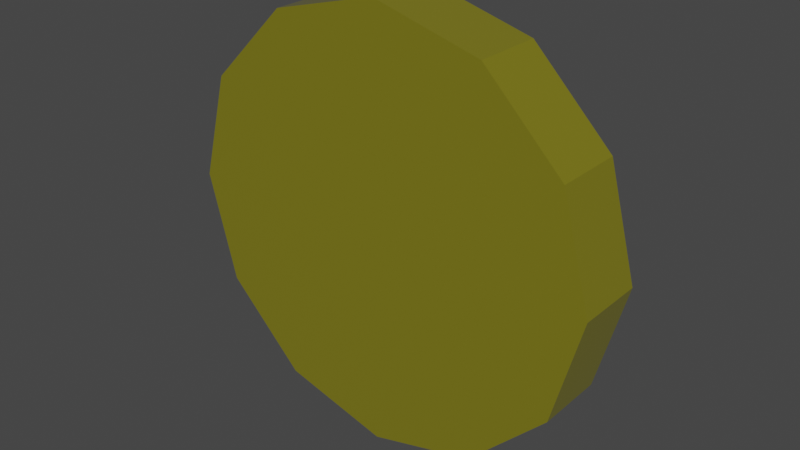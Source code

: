 # Source: coin.blend  (saved by Blender 3.5.10; exported with 4.5.12 LTS)
import bpy
from mathutils import Matrix  # noqa: F401  (used for matrix-valued properties, if any)

bpy.ops.wm.read_factory_settings(use_empty=True)
scene = bpy.context.scene
scene.name = 'Scene'

# ---- collections
col_collection = bpy.data.collections.new('Collection'); scene.collection.children.link(col_collection)

# ---- images (referenced by path relative to the original .blend; pixels are not part of the script)
import os
ASSET_DIR = os.environ.get("B2B_ASSET_DIR", "")  # directory of the original .blend (textures are referenced by path, not embedded)
HERE = os.path.dirname(os.path.abspath(__file__))  # packed textures are extracted next to this script under _unpacked/

def load_image(name, relpath, width, height, colorspace="sRGB"):
    """Load a texture the original file referenced (path relative to the .blend, or extracted next to this script)."""
    p = next((c for c in (os.path.join(HERE, relpath), os.path.join(ASSET_DIR, relpath)) if relpath and os.path.exists(c)), "")
    if p:
        img = bpy.data.images.load(p, check_existing=True)
        img.name = name
    else:  # same state as the original file: an image datablock whose file is absent (Cycles renders it pink)
        img = bpy.data.images.new(name, width, height)
        img.source = "FILE"
        img.filepath = "//" + (relpath or name)
    img.colorspace_settings.name = colorspace
    return img
img_coin_hmap_png = load_image('coin_hmap.png', 'coin_hmap.png', 1024, 1024, 'sRGB')

# ---- materials (node trees are filled in below, after node groups)
mat_material_001 = bpy.data.materials.new('Material.001')
mat_material_001.use_transparent_shadow = False

# ---- node groups
ng_auto_smooth = bpy.data.node_groups.new('Auto Smooth', 'GeometryNodeTree')
_s = ng_auto_smooth.interface.new_socket(name='Geometry', in_out='OUTPUT', socket_type='NodeSocketGeometry')
_s = ng_auto_smooth.interface.new_socket(name='Geometry', in_out='INPUT', socket_type='NodeSocketGeometry')
_s = ng_auto_smooth.interface.new_socket(name='Angle', in_out='INPUT', socket_type='NodeSocketFloat')
_s.subtype = 'ANGLE'
_s.min_value = 0.0
_s.max_value = 3.142
ng_auto_smooth.is_modifier = True
_N = ng_auto_smooth.nodes; _L = ng_auto_smooth.links
n0 = _N.new('NodeGroupOutput'); n0.name = 'Group Output'; n0.location = (480, -100)
n1 = _N.new('NodeGroupInput'); n1.name = 'Group Input'; n1.location = (-420, -300)
n2 = _N.new('NodeGroupInput'); n2.name = 'Group Input.001'; n2.location = (-60, -100)
n3 = _N.new('GeometryNodeSetShadeSmooth'); n3.name = 'Set Shade Smooth'; n3.location = (120, -100)
n3.domain = 'EDGE'
n4 = _N.new('GeometryNodeSetShadeSmooth'); n4.name = 'Set Shade Smooth.001'; n4.location = (300, -100)
n5 = _N.new('GeometryNodeInputMeshEdgeAngle'); n5.name = 'Edge Angle'; n5.location = (-420, -220)
n6 = _N.new('GeometryNodeInputEdgeSmooth'); n6.name = 'Is Edge Smooth'; n6.location = (-60, -160)
n7 = _N.new('GeometryNodeInputShadeSmooth'); n7.name = 'Is Face Smooth'; n7.location = (-240, -340)
n8 = _N.new('FunctionNodeBooleanMath'); n8.name = 'Boolean Math'; n8.location = (-60, -220)
n9 = _N.new('FunctionNodeCompare'); n9.name = 'Compare'; n9.location = (-240, -180)
n9.operation = 'LESS_EQUAL'
_L.new(n5.outputs[0], n9.inputs[0])
_L.new(n4.outputs[0], n0.inputs[0])
_L.new(n1.outputs[1], n9.inputs[1])
_L.new(n9.outputs[0], n8.inputs[0])
_L.new(n7.outputs[0], n8.inputs[1])
_L.new(n2.outputs[0], n3.inputs[0])
_L.new(n6.outputs[0], n3.inputs[1])
_L.new(n3.outputs[0], n4.inputs[0])
_L.new(n8.outputs[0], n3.inputs[2])
n0.is_active_output = True

# ---- material node trees
mat_material_001.use_nodes = True; mat_material_001.node_tree.nodes.clear()
_N = mat_material_001.node_tree.nodes; _L = mat_material_001.node_tree.links
n0 = _N.new('ShaderNodeBump'); n0.name = 'Bump'; n0.location = (-193, -288)
n0.invert = True
n0.inputs[1].default_value = 1.0
n0.inputs[2].default_value = 1.0
n1 = _N.new('ShaderNodeTexImage'); n1.name = 'Image Texture'; n1.location = (-486, -149)
n1.image = img_coin_hmap_png
n2 = _N.new('ShaderNodeOutputMaterial'); n2.name = 'Material Output'; n2.location = (259, -76)
n3 = _N.new('ShaderNodeBsdfPrincipled'); n3.name = 'Principled BSDF'; n3.location = (-32, 116)
n3.distribution = 'GGX'
n3.subsurface_method = 'RANDOM_WALK_SKIN'
n3.inputs[0].default_value = (0.8, 0.7306, 0.05957, 1.0)
n3.inputs[1].default_value = 0.8182
n3.inputs[2].default_value = 0.05909
n3.inputs[3].default_value = 1.45
n3.inputs[27].default_value = (0.0, 0.0, 0.0, 1.0)
n3.inputs[28].default_value = 1.0
_L.new(n1.outputs[0], n0.inputs[3])
_L.new(n0.outputs[0], n3.inputs[5])
_L.new(n3.outputs[0], n2.inputs[0])
n2.is_active_output = True

# ---- world
world_world = bpy.data.worlds.new('World'); scene.world = world_world
world_world.use_nodes = True; world_world.node_tree.nodes.clear()
_N = world_world.node_tree.nodes; _L = world_world.node_tree.links
n0 = _N.new('ShaderNodeOutputWorld'); n0.name = 'World Output'; n0.location = (300, 300)
n1 = _N.new('ShaderNodeBackground'); n1.name = 'Background'; n1.location = (10, 300)
n1.inputs[0].default_value = (0.05088, 0.05088, 0.05088, 1.0)
_L.new(n1.outputs[0], n0.inputs[0])
n0.is_active_output = True
world_world.color = (0.05088, 0.05088, 0.05088)
world_world.use_sun_shadow = False
world_world.sun_shadow_jitter_overblur = 0.0

# ---- meshes
me_cylinder_001 = bpy.data.meshes.new('Cylinder.001')
me_cylinder_001.from_pydata([(0.0, 1.0, -1.0), (0.0, 1.0, 1.0), (0.5, 0.866, -1.0), (0.5, 0.866, 1.0), (0.866, 0.5, -1.0), (0.866, 0.5, 1.0), (1.0, 0.0, -1.0), (1.0, 0.0, 1.0), (0.866, -0.5, -1.0), (0.866, -0.5, 1.0), (0.5, -0.866, -1.0), (0.5, -0.866, 1.0), (0.0, -1.0, -1.0), (0.0, -1.0, 1.0), (-0.5, -0.866, -1.0), (-0.5, -0.866, 1.0), (-0.866, -0.5, -1.0), (-0.866, -0.5, 1.0), (-1.0, 0.0, -1.0), (-1.0, 0.0, 1.0), (-0.866, 0.5, -1.0), (-0.866, 0.5, 1.0), (-0.5, 0.866, -1.0), (-0.5, 0.866, 1.0)], [], [(0, 1, 3, 2), (2, 3, 5, 4), (4, 5, 7, 6), (6, 7, 9, 8), (8, 9, 11, 10), (10, 11, 13, 12), (12, 13, 15, 14), (14, 15, 17, 16), (16, 17, 19, 18), (18, 19, 21, 20), (3, 1, 23, 21, 19, 17, 15, 13, 11, 9, 7, 5), (20, 21, 23, 22), (22, 23, 1, 0), (0, 2, 4, 6, 8, 10, 12, 14, 16, 18, 20, 22)])
_uv = me_cylinder_001.uv_layers.new(name='UVMap')
_uv.uv.foreach_set('vector', [0.8138, 0.9115, 0.8138, 0.9836, 0.6812, 0.9836, 0.6812, 0.9115, 0.6812, 0.9115, 0.6812, 0.9836, 0.5485, 0.9836, 0.5485, 0.9115, 0.5485, 0.9115, 0.5485, 0.9836, 0.4159, 0.9836, 0.4159, 0.9115, 0.4159, 0.9115, 0.4159, 0.9836, 0.2833, 0.9836, 0.2833, 0.9115, 0.2833, 0.9115, 0.2833, 0.9836, 0.1507, 0.9836, 0.1507, 0.9115, 0.1507, 0.9115, 0.1507, 0.9836, 0.01804, 0.9836, 0.01804, 0.9115, 0.01804, 0.9836, 0.01804, 0.9115, 0.1507, 0.9115, 0.1507, 0.9836, 0.1507, 0.9836, 0.1507, 0.9115, 0.2833, 0.9115, 0.2833, 0.9836, 0.2833, 0.9836, 0.2833, 0.9115, 0.4159, 0.9115, 0.4159, 0.9836, 0.4159, 0.9836, 0.4159, 0.9115, 0.5485, 0.9115, 0.5485, 0.9836, 0.3887, 0.03595, 0.6159, 0.03595, 0.8126, 0.1495, 0.9261, 0.3462, 0.9261, 0.5734, 0.8126, 0.7701, 0.6159, 0.8836, 0.3887, 0.8836, 0.192, 0.7701, 0.07844, 0.5734, 0.07844, 0.3462, 0.192, 0.1495, 0.5485, 0.9836, 0.5485, 0.9115, 0.6812, 0.9115, 0.6812, 0.9836, 0.6812, 0.9836, 0.6812, 0.9115, 0.8138, 0.9115, 0.8138, 0.9836, 0.6159, 0.8836, 0.3887, 0.8836, 0.192, 0.7701, 0.07844, 0.5734, 0.07844, 0.3462, 0.192, 0.1495, 0.3887, 0.03595, 0.6159, 0.03595, 0.8126, 0.1495, 0.9261, 0.3462, 0.9261, 0.5734, 0.8126, 0.7701])
me_cylinder_001.materials.append(mat_material_001)
me_cylinder_001.use_mirror_x = True
me_cylinder_001.update()

# ---- objects
ob_coin = bpy.data.objects.new('Coin', me_cylinder_001)

# ---- transforms, parenting, visibility, modifiers, constraints
ob_coin.location = (0.0, 0.0, 0.0)
ob_coin.rotation_euler = (1.571, -0.0, 0.0)
ob_coin.scale = (1.0, 1.0, 0.1608)
ob_coin.use_mesh_mirror_x = True
_m = ob_coin.modifiers.new('Auto Smooth', 'NODES')
_m.node_group = ng_auto_smooth
_gi = [s.identifier for s in ng_auto_smooth.interface.items_tree if s.item_type == 'SOCKET' and s.in_out == 'INPUT']
_m[_gi[1]] = 0.5236  # Angle

# ---- collection membership
col_collection.objects.link(ob_coin)

# ---- scene / render settings (as saved in the file)
scene.frame_start = 1; scene.frame_end = 250; scene.frame_set(1)
scene.render.engine = 'BLENDER_EEVEE_NEXT'
scene.cycles.sampling_pattern = 'TABULATED_SOBOL'
scene.view_settings.view_transform = 'Filmic'
bpy.context.view_layer.update()

# ---- added for rendering (the .blend has no active camera and no usable light): camera, sun
cam_auto = bpy.data.cameras.new('AutoCamera')
cam_auto.lens = 50.0
cam_auto.sensor_width = 36.0
cam_auto.clip_end = 1000.0
ob_auto_camera = bpy.data.objects.new('AutoCamera', cam_auto)
scene.collection.objects.link(ob_auto_camera)
ob_auto_camera.location = (2.6338, -3.16056, 2.10704)
ob_auto_camera.rotation_euler = (1.09748, -7.21219e-08, 0.694738)
scene.camera = ob_auto_camera
light_auto_sun = bpy.data.lights.new('AutoSun', 'SUN')
light_auto_sun.energy = 3.0
light_auto_sun.angle = 0.0523599
ob_auto_sun = bpy.data.objects.new('AutoSun', light_auto_sun)
scene.collection.objects.link(ob_auto_sun)
ob_auto_sun.rotation_euler = (0.872665, 0.174533, 0.523599)
bpy.context.view_layer.update()
